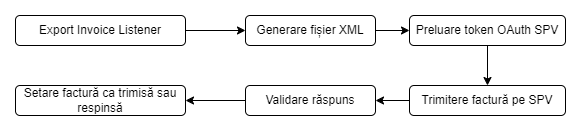

The diagram above was exported from draw.io. Its source (the exported page's mxGraphModel, read from the mxfile embedded in the PNG):
<mxGraphModel dx="1434" dy="780" grid="1" gridSize="10" guides="1" tooltips="1" connect="1" arrows="1" fold="1" page="1" pageScale="1" pageWidth="827" pageHeight="1169" math="0" shadow="0">
  <root>
    <mxCell id="0" />
    <mxCell id="1" parent="0" />
    <mxCell id="MERT7d1mwbpJgcDcj5Lv-42" style="edgeStyle=orthogonalEdgeStyle;rounded=0;orthogonalLoop=1;jettySize=auto;html=1;exitX=1;exitY=0.5;exitDx=0;exitDy=0;" edge="1" parent="1" source="MERT7d1mwbpJgcDcj5Lv-40" target="MERT7d1mwbpJgcDcj5Lv-41">
      <mxGeometry relative="1" as="geometry" />
    </mxCell>
    <mxCell id="MERT7d1mwbpJgcDcj5Lv-40" value="Export Invoice Listener" style="rounded=1;whiteSpace=wrap;html=1;" vertex="1" parent="1">
      <mxGeometry x="20" y="110" width="170" height="30" as="geometry" />
    </mxCell>
    <mxCell id="MERT7d1mwbpJgcDcj5Lv-44" style="edgeStyle=orthogonalEdgeStyle;rounded=0;orthogonalLoop=1;jettySize=auto;html=1;exitX=1;exitY=0.5;exitDx=0;exitDy=0;entryX=0;entryY=0.5;entryDx=0;entryDy=0;" edge="1" parent="1" source="MERT7d1mwbpJgcDcj5Lv-41" target="MERT7d1mwbpJgcDcj5Lv-43">
      <mxGeometry relative="1" as="geometry" />
    </mxCell>
    <mxCell id="MERT7d1mwbpJgcDcj5Lv-41" value="Generare fișier XML" style="rounded=1;whiteSpace=wrap;html=1;" vertex="1" parent="1">
      <mxGeometry x="250" y="110" width="130" height="30" as="geometry" />
    </mxCell>
    <mxCell id="MERT7d1mwbpJgcDcj5Lv-48" style="edgeStyle=orthogonalEdgeStyle;rounded=0;orthogonalLoop=1;jettySize=auto;html=1;exitX=0.5;exitY=1;exitDx=0;exitDy=0;" edge="1" parent="1" source="MERT7d1mwbpJgcDcj5Lv-43" target="MERT7d1mwbpJgcDcj5Lv-45">
      <mxGeometry relative="1" as="geometry" />
    </mxCell>
    <mxCell id="MERT7d1mwbpJgcDcj5Lv-43" value="Preluare token OAuth SPV" style="rounded=1;whiteSpace=wrap;html=1;" vertex="1" parent="1">
      <mxGeometry x="414" y="110" width="156" height="30" as="geometry" />
    </mxCell>
    <mxCell id="MERT7d1mwbpJgcDcj5Lv-49" style="edgeStyle=orthogonalEdgeStyle;rounded=0;orthogonalLoop=1;jettySize=auto;html=1;exitX=0;exitY=0.5;exitDx=0;exitDy=0;" edge="1" parent="1" source="MERT7d1mwbpJgcDcj5Lv-45" target="MERT7d1mwbpJgcDcj5Lv-46">
      <mxGeometry relative="1" as="geometry" />
    </mxCell>
    <mxCell id="MERT7d1mwbpJgcDcj5Lv-45" value="Trimitere factură pe SPV" style="rounded=1;whiteSpace=wrap;html=1;" vertex="1" parent="1">
      <mxGeometry x="414" y="180" width="156" height="30" as="geometry" />
    </mxCell>
    <mxCell id="MERT7d1mwbpJgcDcj5Lv-50" style="edgeStyle=orthogonalEdgeStyle;rounded=0;orthogonalLoop=1;jettySize=auto;html=1;exitX=0;exitY=0.5;exitDx=0;exitDy=0;entryX=1;entryY=0.5;entryDx=0;entryDy=0;" edge="1" parent="1" source="MERT7d1mwbpJgcDcj5Lv-46" target="MERT7d1mwbpJgcDcj5Lv-47">
      <mxGeometry relative="1" as="geometry" />
    </mxCell>
    <mxCell id="MERT7d1mwbpJgcDcj5Lv-46" value="Validare răspuns" style="rounded=1;whiteSpace=wrap;html=1;" vertex="1" parent="1">
      <mxGeometry x="250" y="180" width="130" height="30" as="geometry" />
    </mxCell>
    <mxCell id="MERT7d1mwbpJgcDcj5Lv-47" value="Setare factură ca trimisă sau respinsă" style="rounded=1;whiteSpace=wrap;html=1;" vertex="1" parent="1">
      <mxGeometry x="20" y="180" width="170" height="30" as="geometry" />
    </mxCell>
  </root>
</mxGraphModel>